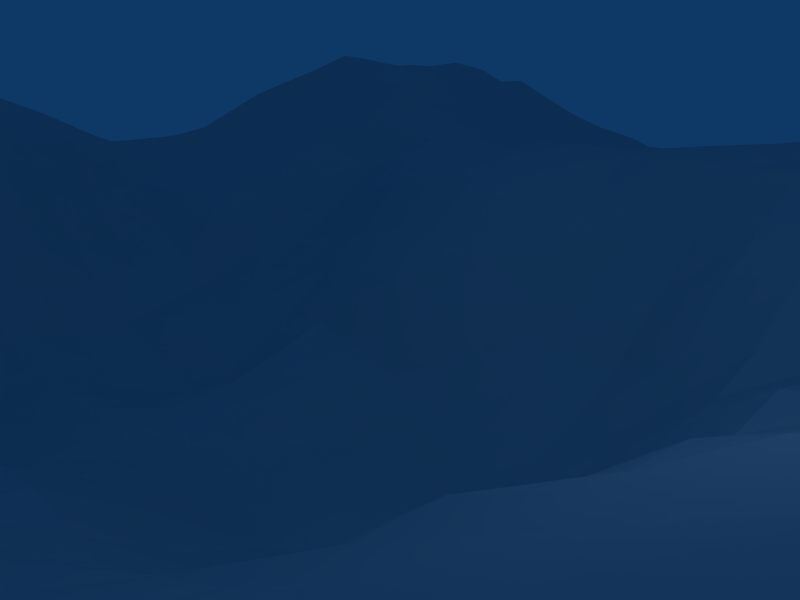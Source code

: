 # Source: terrain.blend  (saved by Blender 2.49.2; exported with 4.5.12 LTS)
import bpy
from mathutils import Matrix  # noqa: F401  (used for matrix-valued properties, if any)

bpy.ops.wm.read_factory_settings(use_empty=True)
scene = bpy.context.scene
scene.name = 'Scene'

# ---- collections
col_collection_1 = bpy.data.collections.new('Collection 1'); scene.collection.children.link(col_collection_1)

# ---- materials (node trees are filled in below, after node groups)
mat_material_001 = bpy.data.materials.new('Material.001')
mat_material_001.alpha_threshold = 0.0
mat_material_001.preview_render_type = 'FLAT'
mat_material_001.roughness = 0.5
mat_material_001.line_color = (0.0, 0.0, 0.0, 1.0)

# ---- material node trees

# ---- world
world_world = bpy.data.worlds.new('World'); scene.world = world_world
world_world.color = (0.05656, 0.2208, 0.4)
world_world.use_sun_shadow = False
world_world.sun_shadow_jitter_overblur = 0.0
world_world.cycles.sampling_method = 'MANUAL'
world_world.cycles.sample_map_resolution = 256

# ---- cameras
cam_camera = bpy.data.cameras.new('Camera')
cam_camera.passepartout_alpha = 0.2
cam_camera.clip_end = 100.0
cam_camera.lens = 35.0
cam_camera.ortho_scale = 7.314
cam_camera.show_passepartout = False
cam_camera.show_safe_areas = True
cam_camera.dof.focus_distance = 0.0
cam_camera.dof.aperture_fstop = 128.0

# ---- lights
light_spot = bpy.data.lights.new('Spot', 'POINT')
light_spot.transmission_factor = 0.0
light_spot.cutoff_distance = 30.0
light_spot.energy = 100.0
light_spot.shadow_buffer_clip_start = 1.001
light_spot.shadow_soft_size = 1.0
light_spot.shadow_maximum_resolution = 0.006
light_spot.use_absolute_resolution = True
light_spot.cycles.use_multiple_importance_sampling = False

# ---- meshes
me_grid = bpy.data.meshes.new('Grid')
me_grid.from_pydata([(-0.9698, 0.4194, -0.09804), (-0.6774, -0.09677, -0.08225), (-0.9698, -0.4194, 0.01912), (-0.5484, -0.3548, -0.1898), (0.4194, -0.7419, -0.02033), (-0.09677, -0.09677, -0.1877), (-0.09677, 0.2258, -0.156), (-0.2258, -0.4839, -0.1484), (0.9698, 0.5484, 0.1103), (-0.09677, 0.7419, -0.04425), (0.03226, 0.3548, -0.09193), (0.2903, 0.1613, -0.0047), (0.7419, -0.5484, -0.03847), (-0.2258, -0.09677, -0.1995), (0.8704, 0.9304, -0.04898), (0.9304, -0.5484, 0.03658), (-0.4194, 0.1613, -0.1818), (-0.03226, 0.2258, -0.1712), (0.6129, 0.6129, -0.05982), (0.6129, -0.09677, 0.28), (-0.8704, -0.5484, 0.04022), (-0.4839, -0.6129, -0.1027), (0.6129, -0.8064, -0.07333), (0.2903, -0.9698, -0.1861), (0.7419, 0.8704, -0.01443), (-0.8064, -0.3548, 0.0009679), (-0.03226, 0.8064, -0.05225), (-0.8704, 0.09677, -0.003554), (-0.1613, -0.2258, -0.09402), (-0.3548, 0.8064, -0.08767), (0.2903, 0.4839, -0.02691), (0.9304, 0.09677, 0.1897), (0.1613, -0.09677, 0.0003484), (-0.6774, 0.1613, -0.148), (0.09677, 0.4839, 0.02746), (0.4194, 0.8064, -0.2656), (-0.6129, -0.6774, -0.06606), (0.9304, -0.3548, 0.09638), (0.2903, 0.7419, -0.1848), (-0.4194, 0.2903, -0.1338), (-0.3548, -0.1613, -0.2103), (-0.4839, -0.8064, -0.08591), (-0.6129, 0.03226, -0.1876), (0.9698, -0.1613, 0.1513), (-0.5484, 0.6129, 0.02966), (0.2903, -0.9304, -0.1612), (-0.6129, 0.5484, 0.02084), (0.9698, 0.6774, 0.1128), (0.5484, -0.3548, 0.154), (-0.1613, 0.9698, -0.1633), (0.6129, 0.2903, 0.06416), (0.03226, -0.1613, -0.1079), (-0.8704, -0.09677, 0.03851), (0.4194, 0.4194, -0.08942), (-0.3548, 0.03226, -0.2389), (-0.9698, -0.5484, 0.04529), (-0.5484, -0.7419, -0.05757), (-0.4839, -0.4839, -0.1022), (0.9299, 0.9299, -0.03267), (0.6774, -0.6129, -0.02275), (-0.4194, 0.09677, -0.2095), (-0.8064, -0.6129, 0.05617), (-0.1613, -0.5484, -0.1104), (-0.9698, 0.03226, 0.02218), (-0.2258, -0.3548, -0.1712), (-0.6774, -0.8704, -0.09458), (-0.9698, -0.4839, 0.03848), (0.4194, -0.8064, -0.05177), (0.3548, 0.5484, -0.1128), (0.9698, -0.7419, -0.01572), (0.2258, -0.9304, -0.1502), (0.9698, -0.2258, 0.121), (0.3548, -0.6129, 0.006934), (0.3548, 0.09677, 0.05177), (-0.8704, 0.3548, -0.1121), (0.968, 0.9275, -0.03091), (0.4839, -0.6129, 0.04776), (-0.9698, 0.1613, -0.06254), (-0.2258, -0.8704, -0.1022), (0.9299, -0.9299, -0.0808), (-0.7419, -0.7419, 0.02922), (-0.03226, -0.8064, -0.1242), (-0.6129, -0.4839, -0.1111), (0.8704, -0.6129, -0.004967), (-0.6774, -0.3548, -0.1082), (-0.5484, 0.2903, -0.1461), (-0.4839, 0.1613, -0.1971), (0.3548, 0.03226, 0.0799), (-0.3548, 0.9698, -0.1244), (-0.2903, 0.7419, -0.1138), (-0.1613, 0.8704, -0.1316), (0.3548, -0.03226, 0.1174), (-0.8704, 0.2258, -0.0826), (0.2903, -0.2903, 0.129), (0.2258, -0.6774, -0.05813), (0.9698, -0.3548, 0.05648), (0.8064, 0.8704, 0.006321), (-0.7419, -0.4839, -0.0373), (0.8064, -0.7419, -0.02904), (-0.9304, -0.1613, 0.02264), (0.9698, -0.2903, 0.08484), (-0.8064, -0.9304, -0.05307), (0.1613, -0.7419, -0.07832), (-0.6129, 0.2903, -0.1164), (0.6774, 0.1613, 0.1587), (0.1613, -0.4194, 0.03949), (-0.6774, 0.2903, -0.1006), (-0.8064, 0.6774, -0.008705), (-0.1613, -0.6774, -0.1222), (-0.03226, 0.03226, -0.1977), (0.8064, -0.3548, 0.1626), (0.03226, 0.9304, -0.1462), (0.6129, -0.6774, 0.01103), (-0.9304, 0.03226, 0.0311), (-0.6129, 0.4194, -0.04851), (0.9619, 0.9619, -0.04965), (-0.09677, -0.6129, -0.08461), (0.6774, 0.2903, 0.09446), (-0.09677, 0.4194, -0.02415), (-0.7419, 0.7419, 0.0007608), (-0.5484, -0.4194, -0.1377), (-0.9304, 0.2258, -0.09134), (-0.9304, -0.03226, 0.04171), (0.4194, -0.5484, 0.06695), (-0.5484, -0.03226, -0.2161), (0.8064, -0.4839, 0.01847), (-0.9698, 0.8064, -0.05747), (0.9304, -0.4839, 0.03265), (-0.7419, -0.3548, -0.04984), (0.2258, -0.8064, -0.0836), (0.09677, -0.4839, -0.02165), (-0.03226, -0.4194, -0.02632), (-0.9304, -0.6129, 0.06221), (-0.2258, -0.1613, -0.1777), (-0.4194, -0.8064, -0.06851), (0.03226, -0.3548, 0.006398), (0.2258, 0.5484, -0.003897), (-0.8704, -0.1613, 0.01145), (0.1613, -0.9698, -0.1617), (0.7419, -0.4839, 0.01465), (-0.3548, -0.03226, -0.2202), (-0.5484, 0.9304, -0.05719), (0.9304, 0.6774, 0.1785), (0.1613, -0.6129, -0.07523), (-0.8064, -0.9698, -0.05786), (-0.3548, 0.1613, -0.1826), (-0.8064, -0.5484, 0.01207), (-0.9304, 0.1613, -0.06185), (0.5484, -0.09677, 0.265), (-0.6129, -0.9304, -0.1199), (-0.6774, 0.4839, -0.02009), (0.6129, -0.2258, 0.3134), (-0.7419, -0.03226, -0.03908), (-0.2903, -0.9698, -0.1481), (0.6774, -0.3548, 0.1881), (-0.03226, -0.8704, -0.1369), (0.7419, -0.2903, 0.2564), (0.9304, -0.6129, 0.001106), (0.6774, -0.9304, -0.1995), (-0.6129, 0.4839, -0.0113), (-0.5484, -0.9698, -0.1613), (-0.2258, 0.2258, -0.1067), (-0.8064, 0.8704, -0.07895), (-0.8064, 0.5484, -0.03406), (0.2903, -0.6774, -0.02081), (0.4839, 0.1613, 0.04562), (-0.09677, 0.4839, 0.008461), (-0.4839, -0.4194, -0.1394), (0.03226, -0.2258, -0.05681), (-0.5484, 0.6774, 0.02646), (-0.1613, -0.4839, -0.1145), (0.09677, -0.8704, -0.08313), (-0.4839, -0.7419, -0.07357), (-0.8704, 0.4839, -0.07665), (-0.2903, 0.1613, -0.1679), (-0.2903, 0.8064, -0.111), (-0.6129, -0.8704, -0.1081), (0.6129, -0.4194, 0.0843), (0.8704, -0.4194, 0.07511), (0.03226, 0.6774, 0.007986), (-0.3548, -0.8704, -0.09148), (0.1613, -0.2258, 0.03086), (0.8064, -0.8064, -0.05565), (-0.4194, -0.4839, -0.1077), (-0.8704, 0.6129, -0.04396), (0.3548, -0.4194, 0.1135), (-0.09677, 0.9698, -0.1472), (-0.4839, 0.6129, -0.01556), (0.7419, 0.2258, 0.1457), (-0.2258, -0.2258, -0.1501), (0.2258, 0.8704, -0.2731), (-0.7419, -0.5484, -0.007786), (0.8704, 0.09677, 0.1885), (-0.5484, -0.09677, -0.1916), (-0.8704, 0.8704, -0.05862), (0.3548, -0.7419, -0.04134), (-0.6774, 0.5484, 0.007451), (0.1613, -0.6774, -0.08225), (-0.5484, -0.6774, -0.07652), (0.2903, 0.2258, -0.03705), (0.4194, 0.1613, 0.02812), (-0.8704, -0.8704, -0.01645), (-0.6774, 0.2258, -0.114), (0.4194, 0.4839, -0.1116), (-0.2903, -0.1613, -0.1942), (0.4194, -0.09677, 0.1841), (-0.1613, -0.7419, -0.1342), (0.6129, 0.4194, 0.00614), (0.2258, -0.1613, 0.05852), (0.1613, 0.2258, -0.08924), (0.7419, 0.9304, -0.08796), (0.7419, 0.09677, 0.1911), (-0.9698, -0.8064, 0.03068), (-0.2903, -0.03226, -0.1982), (0.2258, 0.6129, -0.04277), (-0.2258, -0.6129, -0.07972), (0.7419, -0.8704, -0.108), (0.2903, 0.8704, -0.3064), (0.6774, -0.1613, 0.2921), (0.2258, -0.4194, 0.08949), (-0.3548, 0.2903, -0.1031), (0.3548, 0.1613, 0.009573), (-0.03226, 0.9304, -0.1168), (-0.09677, 0.8064, -0.08024), (0.5484, 0.2258, 0.05638), (0.8704, -0.6774, -0.03047), (0.8064, 0.2258, 0.1558), (0.03226, 0.03226, -0.1897), (-0.6774, -0.7419, -0.0106), (-0.3548, -0.9698, -0.1641), (0.3548, 0.2903, -0.05324), (0.03226, -0.09677, -0.1386), (0.6774, 0.03226, 0.2498), (0.03226, -0.8064, -0.09582), (0.7419, -0.09677, 0.2597), (0.8699, -0.9696, -0.1581), (-0.6129, 0.1613, -0.1752), (0.5484, 0.1613, 0.09294), (0.5484, 0.09677, 0.1599), (0.9304, 0.1613, 0.1709), (0.2903, -0.7419, -0.05384), (-0.4194, -0.2258, -0.2275), (-0.7419, 0.8704, -0.08486), (0.5484, -0.03226, 0.2459), (-0.6774, -0.9698, -0.09785), (-0.6129, 0.3548, -0.08413), (-0.3548, 0.9304, -0.1013), (-0.8704, -0.4839, 0.02202), (-0.9304, 0.4194, -0.1087), (-0.3548, -0.4194, -0.1511), (-0.9304, -0.2903, 0.002692), (0.6774, -0.2258, 0.3101), (0.09677, -0.09677, -0.07035), (-0.7419, -0.4194, -0.04006), (-0.03226, -0.3548, -0.02312), (-0.7419, 0.1613, -0.09913), (0.8704, -0.09677, 0.2755), (-0.9619, 0.9619, -0.05418), (-0.7419, -0.2903, -0.04788), (-0.2903, -0.2258, -0.1883), (0.5484, 0.6129, -0.1279), (-0.4839, -0.9304, -0.1785), (0.4839, 0.8064, -0.2566), (0.1613, 0.8064, -0.1501), (-0.5484, 0.09677, -0.2105), (-0.6129, -0.03226, -0.1746), (0.3548, 0.9304, -0.3092), (0.2258, 0.2258, -0.04581), (0.09677, 0.4194, -0.007576), (0.03226, 0.09677, -0.1999), (-0.2258, -0.2903, -0.159), (0.9304, -0.4194, 0.05535), (-0.3548, 0.8704, -0.08053), (-0.09677, -0.4839, -0.06574), (-0.9698, -0.6129, 0.04257), (0.5484, 0.8704, -0.2511), (0.8704, 0.5484, 0.1734), (-0.1613, 0.2903, -0.07641), (-0.03226, -0.4839, -0.02859), (-0.7419, 0.8064, -0.0329), (-0.1613, -0.9698, -0.1453), (-0.6774, 0.4194, -0.05047), (0.9304, 0.03226, 0.2374), (-0.2258, -0.03226, -0.1948), (0.8704, -0.1613, 0.2673), (-0.3548, 0.4839, -0.03338), (-0.6129, -0.2903, -0.1981), (0.4839, 0.03226, 0.2025), (-0.4194, 0.6774, -0.05256), (-0.3548, -0.2258, -0.2126), (0.5484, 0.9304, -0.282), (0.8064, -0.4194, 0.08913), (-0.6774, 0.09677, -0.1603), (-0.6774, 0.8704, -0.05502), (-0.6129, -0.9698, -0.1188), (0.8064, 0.8064, 0.06231), (0.6774, 0.5484, 0.02583), (0.9619, -0.9619, -0.06528), (-0.2258, 0.6129, -0.05274), (0.4839, -0.7419, 0.01779), (-0.5484, 0.3548, -0.1037), (0.09677, -0.2903, 0.02524), (0.1613, -0.03226, -0.04164), (-0.4194, -0.1613, -0.2211), (-0.4839, -0.1613, -0.2285), (0.8704, -0.8704, -0.09179), (0.6774, -0.2903, 0.2732), (-0.4839, -0.2258, -0.2448), (0.1613, 0.09677, -0.09924), (-0.1613, -0.3548, -0.1196), (0.3548, -0.3548, 0.1378), (-0.7419, -0.9304, -0.0959), (-0.9698, -0.2903, -0.004011), (0.6129, 0.3548, 0.04444), (0.7419, 0.3548, 0.1209), (0.6129, 0.2258, 0.09822), (0.9304, 0.4194, 0.1791), (-0.03226, -0.2903, -0.02935), (-0.1613, -0.4194, -0.1232), (-0.4839, -0.8704, -0.1321), (-0.8064, -0.1613, -0.007163), (0.8064, -0.6774, -0.01678), (0.8064, 0.6774, 0.1628), (-0.6129, 0.2258, -0.1347), (0.2903, 0.6774, -0.1517), (-0.1613, 0.2258, -0.1279), (-0.2258, -0.8064, -0.0808), (-0.5484, 0.7419, 0.01811), (0.6774, 0.9698, -0.2122), (0.3548, -0.8704, -0.1205), (0.8064, -0.9698, -0.2185), (0.6774, 0.2258, 0.1273), (-0.6129, 0.8064, 0.00432), (-0.09677, -0.7419, -0.1321), (0.4839, -0.3548, 0.1308), (0.1613, 0.4194, 0.0075), (-0.8704, -0.03226, 0.03993), (-0.09677, 0.6774, -0.02687), (-0.3548, 0.7419, -0.1027), (-0.2903, 0.3548, -0.03055), (-0.8704, 0.03226, 0.02), (0.8064, -0.1613, 0.2761), (-0.09677, 0.09677, -0.2177), (0.2903, -0.03226, 0.0736), (-0.9698, 0.2903, -0.09651), (0.7419, 0.5484, 0.1082), (0.03226, 0.5484, 0.03314), (0.8704, 0.2258, 0.1659), (-0.6129, -0.09677, -0.1403), (0.6129, -0.1613, 0.3005), (0.2258, 0.6774, -0.0813), (-0.8064, -0.8064, 0.007143), (0.09677, 0.8064, -0.1105), (0.2258, 0.1613, -0.02158), (0.7419, -0.6774, 0.001904), (0.6774, -0.6774, 0.0003072), (-0.7419, 0.5484, -0.005408), (0.9698, 0.1613, 0.1054), (-0.4839, 0.9304, -0.07964), (0.7419, 0.1613, 0.1604), (0.4194, -0.9698, -0.1614), (0.6129, 0.6774, -0.06926), (-0.7419, 0.4839, -0.03838), (-0.8064, 0.9304, -0.0906), (-0.09677, 0.1613, -0.196), (0.4194, -0.2903, 0.167), (0.09677, -0.7419, -0.08049), (0.9698, 0.8064, 0.05054), (0.9698, 0.2903, 0.09425), (-0.1613, 0.7419, -0.06513), (-0.4839, -0.6774, -0.08882), (0.6129, -0.9698, -0.2367), (-0.09677, -0.3548, -0.07748), (-0.1613, 0.5484, -0.006596), (0.5484, 0.03226, 0.2272), (-0.6774, 0.3548, -0.07709), (-0.6774, -0.2903, -0.1133), (-0.2258, 0.3548, -0.02322), (-0.2258, 0.9698, -0.1489), (-0.6129, -0.6129, -0.08936), (-0.9698, -0.7419, 0.05613), (0.9304, -0.2258, 0.1877), (-0.03226, 0.2903, -0.136), (0.2258, -0.8704, -0.1041), (-0.03226, 0.7419, -0.01555), (-0.6129, -0.1613, -0.1586), (-0.8704, 0.8064, -0.02173), (-0.03226, 0.1613, -0.1972), (-0.9698, -0.1613, 0.03399), (-0.9299, -0.9299, 0.01329), (-0.6774, -0.4194, -0.08804), (0.1613, -0.1613, 0.01026), (0.8704, 0.1613, 0.1687), (0.9698, -0.4839, 0.03466), (0.4194, 0.7419, -0.2334), (-0.4194, -0.4194, -0.1352), (0.3548, 0.2258, -0.02722), (0.09677, 0.3548, -0.04652), (0.1613, 0.9304, -0.2458), (0.9698, 0.4839, 0.11), (-0.7419, -0.09677, -0.01937), (0.03226, 0.8704, -0.1338), (0.4839, 0.5484, -0.1108), (0.2903, 0.2903, -0.04738), (-0.7419, 0.2258, -0.09219), (0.8704, -0.9304, -0.1211), (0.4194, -0.4194, 0.1084), (-0.4839, 0.03226, -0.2287), (0.2258, 0.7419, -0.1199), (0.09677, -0.9698, -0.1484), (0.9304, -0.8704, -0.06667), (0.4839, 0.09677, 0.1273), (0.8064, 0.4839, 0.166), (-0.2258, 0.1613, -0.1714), (0.6129, -0.03226, 0.2544), (-0.6774, 0.9304, -0.05427), (0.8704, -0.2903, 0.1996), (0.03226, 0.4839, 0.02041), (0.8064, 0.1613, 0.1496), (0.8704, 0.4194, 0.1714), (-0.03226, -0.6774, -0.06923), (-0.8699, 0.9696, -0.06302), (0.1613, -0.3548, 0.06589), (0.03226, -0.6129, -0.06219), (0.1613, -0.4839, 0.009893), (-0.3548, -0.09677, -0.2002), (-0.09677, 0.5484, 0.003184), (-0.8064, -0.4839, -0.0142), (-0.2903, -0.6774, -0.06789), (-0.2258, 0.03226, -0.1883), (-0.9698, 0.5484, -0.05343), (0.9304, -0.09677, 0.2412), (-0.6774, 0.7419, 0.005652), (0.09677, 0.7419, -0.01808), (-0.2903, -0.9304, -0.1292), (0.2258, 0.8064, -0.2041), (0.1613, 0.8704, -0.2221), (0.2903, -0.09677, 0.09036), (0.4839, 0.4194, -0.06954), (0.5484, 0.2903, 0.02958), (0.03226, -0.2903, -0.0009989), (0.03226, -0.8704, -0.1021), (0.7419, 0.2903, 0.131), (0.03226, 0.8064, -0.07439), (0.5484, -0.4839, 0.1001), (0.4839, 0.9698, -0.2759), (-0.03226, -0.5484, -0.03466), (-0.7419, -0.2258, -0.04879), (-0.6129, -0.3548, -0.1663), (0.8064, -0.5484, -0.01488), (0.7419, -0.7419, -0.009059), (0.3548, -0.8064, -0.08177), (0.7419, 0.4839, 0.1098), (0.5484, -0.9304, -0.1557), (-0.8064, -0.8704, -0.03282), (-0.9304, -0.6774, 0.05955), (-0.4194, 0.4839, -0.0305), (-0.03226, -0.09677, -0.1705), (0.8704, 0.03226, 0.2412), (0.2258, -0.7419, -0.06033), (-0.8704, 0.5484, -0.05402), (0.968, -0.9275, -0.04159), (-0.8064, 0.3548, -0.1001), (0.4839, -0.1613, 0.2302), (0.2903, -0.6129, -0.0004369), (-0.03226, 0.9698, -0.1232), (0.09677, 0.03226, -0.1522), (-0.6774, -0.2258, -0.1164), (0.9304, -0.2903, 0.1454), (-0.8704, -0.2903, 0.001561), (0.4839, -0.8704, -0.07014), (0.9304, -0.6774, -0.02133), (-0.4839, -0.2903, -0.2363), (0.2258, -0.03226, 0.01733), (0.9698, 0.2258, 0.09205), (-0.8064, 0.09677, -0.03039), (-0.8064, -0.7419, 0.04884), (0.9304, 0.8064, 0.1224), (0.6129, 0.9304, -0.2156), (-0.1613, -0.8704, -0.1361), (0.09677, 0.8704, -0.183), (-0.4839, 0.2258, -0.1775), (-0.09677, -0.9304, -0.141), (0.5484, -0.2903, 0.2425), (0.8704, -0.03226, 0.2666), (-0.9275, 0.968, -0.05842), (-0.3548, 0.09677, -0.2186), (-0.1613, -0.2903, -0.08888), (-0.09677, 0.03226, -0.2066), (-0.1613, 0.1613, -0.1856), (0.6129, -0.5484, -0.02187), (-0.2258, -0.6774, -0.07495), (-0.9698, 0.09677, -0.01339), (-0.6774, -0.6774, -0.01556), (0.8704, -0.8064, -0.07538), (-0.5484, 0.2258, -0.1751), (0.03226, 0.7419, -0.01551), (-0.3548, 0.2258, -0.1416), (-0.9698, 0.4839, -0.07563), (0.8704, 0.7419, 0.1702), (-0.9304, 0.8704, -0.06602), (-0.6129, -0.2258, -0.2051), (0.09677, -0.1613, -0.05344), (0.09677, 0.2258, -0.1482), (-0.3548, -0.4839, -0.1419), (0.4194, -0.6774, 0.005489), (0.5484, -0.7419, 0.02367), (0.5484, -0.2258, 0.2936), (0.8704, -0.5484, 0.02216), (0.6774, 0.4194, 0.05609), (0.7419, -0.9698, -0.2412), (-0.7419, 0.03226, -0.07907), (-0.7419, 0.09677, -0.09932), (0.4194, -0.03226, 0.1712), (0.09677, 0.1613, -0.152), (0.4194, 0.5484, -0.132), (0.5484, -0.5484, 0.05694), (0.1613, -0.8704, -0.08607), (0.09677, -0.5484, -0.0474), (0.8064, 0.5484, 0.1513), (0.1613, -0.5484, -0.03228), (-0.6774, 0.03226, -0.1431), (-0.2903, 0.9304, -0.1186), (-0.4839, 0.4839, -0.02771), (0.9304, 0.2903, 0.1579), (0.9698, 0.4194, 0.1069), (0.3548, 0.6129, -0.1524), (0.09677, -0.8064, -0.07496), (-0.5484, 0.4194, -0.06665), (0.4839, -0.2258, 0.2466), (-0.9275, -0.968, 0.01699), (-0.7419, -0.1613, -0.01678), (0.8704, -0.3548, 0.1355), (0.8704, -0.2258, 0.247), (-0.09677, -0.9698, -0.1285), (0.2903, 0.8064, -0.2495), (0.09677, -0.4194, 7.018e-05), (-0.4194, 0.3548, -0.07857), (-0.4194, -0.8704, -0.1061), (0.2903, -0.3548, 0.1504), (0.2903, -0.4194, 0.1246), (-0.8064, 0.7419, 0.0004089), (-0.6774, -0.4839, -0.07843), (0.6129, -0.6129, -0.01718), (-0.4839, -0.5484, -0.09867), (0.2903, -0.8064, -0.0931), (0.4839, 0.4839, -0.08105), (0.8064, 0.2903, 0.1544), (-0.8064, -0.09677, 0.01376), (-0.4194, 0.5484, -0.02095), (-0.4194, 0.7419, -0.07103), (-0.8704, -0.8064, 0.006487), (0.9698, -0.6774, -0.004716), (-0.968, 0.9275, -0.0785), (0.03226, -0.5484, -0.03168), (0.7419, 0.4194, 0.1196), (-0.5484, -0.2258, -0.244), (-0.5484, 0.4839, -0.01435), (0.8064, -0.03226, 0.2569), (-0.8064, -0.2258, -0.03486), (0.03226, 0.2903, -0.1469), (0.9698, -0.5484, 0.0349), (0.2258, -0.9698, -0.1783), (-0.4194, 0.8704, -0.0902), (-0.4194, -0.7419, -0.07208), (0.6774, -0.9698, -0.2447), (0.2258, 0.09677, -0.02766), (-0.3548, -0.6774, -0.06817), (0.2258, -0.2258, 0.08164), (0.1613, 0.03226, -0.06774), (0.09677, -0.6774, -0.07777), (-0.5484, 0.9698, -0.0934), (0.8704, 0.8064, 0.1029), (0.8064, 0.3548, 0.1453), (0.7419, -0.4194, 0.1048), (0.2258, 0.9304, -0.2911), (0.03226, 0.2258, -0.1772), (0.1613, -0.9304, -0.1312), (-0.8704, 0.9304, -0.07846), (-0.2903, -0.8064, -0.05452), (0.8064, -0.8704, -0.1086), (0.9698, 0.03226, 0.1613), (0.7419, 0.6129, 0.1319), (0.7419, 0.9698, -0.1717), (-0.4839, -0.9698, -0.1944), (-0.9304, 0.5484, -0.06129), (-0.8064, 0.6129, -0.02664), (-0.8064, 0.03226, -0.02152), (-0.09677, -0.5484, -0.0629), (0.6129, 0.4839, -0.01403), (0.4839, 0.6129, -0.169), (0.4839, -0.9304, -0.1069), (-0.9304, -0.3548, 0.01891), (-0.8704, -0.9304, -0.02116), (-0.2903, -0.2903, -0.1806), (-0.1613, 0.6129, -0.01745), (0.8064, -0.6129, -0.01703), (-0.9696, -0.8699, 0.0242), (0.4194, 0.2258, -0.0178), (-0.2258, -0.9698, -0.1449), (0.2258, 0.3548, -0.02841), (0.9304, -0.1613, 0.2175), (-0.9698, -0.2258, 0.00649), (-0.9304, 0.6129, -0.0534), (-0.2258, 0.09677, -0.1835), (-0.1613, 0.4839, 0.009339), (0.2258, -0.6129, -0.03629), (0.9698, 0.3548, 0.1077), (-0.4194, -0.09677, -0.2096), (-0.1613, 0.4194, -0.007752), (-0.5484, 0.8704, -0.04863), (-0.7419, -0.9698, -0.08771), (-0.4194, 0.03226, -0.243), (0.4839, 0.2258, 0.01419), (-0.9304, 0.3548, -0.1168), (-0.968, -0.9275, 0.03504), (-0.2258, 0.7419, -0.09197), (-0.6129, -0.7419, -0.04267), (0.8704, 0.6774, 0.1894), (-0.1613, 0.9304, -0.1611), (0.2258, 0.4839, 0.01537), (0.4839, -0.8064, -0.02228), (0.4839, -0.4194, 0.105), (0.3548, -0.5484, 0.02297), (-0.03226, 0.5484, 0.01897), (0.8064, 0.09677, 0.1831), (-0.2258, 0.4194, -0.0055), (0.3548, -0.9304, -0.1579), (-0.2903, -0.3548, -0.1659), (0.3548, 0.4194, -0.07279), (0.1613, -0.2903, 0.05828), (-0.2903, 0.5484, -0.04619), (-0.9698, -0.6774, 0.04482), (0.3548, 0.8064, -0.2655), (-0.2258, -0.4194, -0.1601), (0.3548, 0.8704, -0.3044), (-0.2903, -0.7419, -0.06072), (-0.03226, 0.6774, -0.004389), (-0.8704, -0.6129, 0.06757), (0.03226, -0.9304, -0.1298), (-0.1613, 0.3548, -0.03352), (-0.4194, -0.5484, -0.09815), (0.5484, 0.5484, -0.07919), (-0.09677, 0.2903, -0.1037), (-0.2903, 0.4194, -0.02128), (0.8064, 0.9304, -0.07641), (0.7419, -0.6129, -0.01235), (0.3548, -0.6774, -0.003593), (-0.8704, -0.4194, 0.02167), (0.8704, -0.4839, 0.03374), (-0.4194, -0.6129, -0.09508), (-0.4839, 0.7419, -0.0323), (-0.4194, 0.6129, -0.0451), (-0.03226, 0.4194, -0.04097), (-0.4839, 0.4194, -0.07848), (-0.8704, -0.3548, 0.01743), (-0.8064, 0.2903, -0.09304), (0.5484, -0.9698, -0.1876), (0.4839, -0.2903, 0.2006), (-0.9698, 0.3548, -0.1021), (-0.8704, -0.7419, 0.0481), (-0.8064, -0.6774, 0.07632), (0.4839, 0.7419, -0.2316), (0.1613, 0.3548, -0.02303), (-0.03226, -0.9698, -0.1211), (-0.9304, 0.2903, -0.1043), (0.3548, -0.9698, -0.177), (0.3548, -0.2903, 0.1492), (0.2258, 0.9698, -0.2539), (-0.6129, 0.09677, -0.1879), (-0.09677, -0.2258, -0.07598), (0.4194, -0.3548, 0.1237), (0.1613, 0.6129, 0.02144), (0.09677, -0.2258, -0.01075), (0.6129, 0.8064, -0.1086), (0.03226, -0.9698, -0.1333), (-0.4839, 0.6774, -0.01899), (-0.6774, 0.9698, -0.05871), (0.9304, 0.2258, 0.1625), (0.9698, 0.6129, 0.1119), (0.4839, 0.3548, -0.03828), (-0.2903, 0.03226, -0.1979), (0.03226, -0.03226, -0.1733), (-0.9304, -0.2258, -0.0031), (0.8064, -0.9304, -0.1736), (0.2258, 0.4194, -0.001678), (0.9304, 0.4839, 0.1831), (-0.9698, 0.6129, -0.04117), (-0.7419, 0.4194, -0.06121), (-0.8064, 0.4194, -0.09626), (0.7419, -0.8064, -0.04085), (0.9304, -0.7419, -0.05114), (0.9304, -0.8064, -0.05546), (0.7419, -0.9304, -0.1923), (-0.2258, 0.9304, -0.1403), (0.6129, -0.7419, 0.004588), (0.2903, 0.09677, 0.01344), (-0.3548, 0.4194, -0.03688), (-0.8064, -0.03226, 0.008148), (0.2903, 0.9304, -0.3105), (0.4194, -0.2258, 0.2142), (0.1613, 0.2903, -0.07097), (0.2903, -0.8704, -0.1195), (0.2258, 0.2903, -0.05729), (0.09677, 0.2903, -0.1064), (-0.2903, 0.09677, -0.1863), (-0.5484, 0.1613, -0.2041), (-0.7419, -0.6129, 0.0305), (-0.03226, 0.3548, -0.09268), (0.6774, 0.09677, 0.2066), (-0.8064, 0.1613, -0.05196), (-0.9696, 0.8699, -0.08052), (0.9698, -0.6129, 0.008219), (-0.1613, -0.6129, -0.1057), (-0.09677, -0.4194, -0.07783), (0.8064, 0.9698, -0.1505), (-0.3548, -0.2903, -0.2), (0.8064, 0.7419, 0.1256), (0.9698, 0.09677, 0.1242), (-0.9304, -0.4839, 0.03869), (-0.5484, -0.8704, -0.1301), (0.3548, 0.6774, -0.185), (-0.9304, 0.6774, -0.01431), (0.6774, 0.4839, 0.03029), (0.09677, 0.09677, -0.1651), (0.4839, 0.6774, -0.1982), (0.9698, -0.03226, 0.1866), (-0.2903, 0.2903, -0.08358), (0.09677, -0.03226, -0.1202), (0.1613, -0.8064, -0.07976), (-0.2258, 0.4839, 0.000638), (0.09677, 0.6129, 0.03997), (-0.4194, 0.2258, -0.1681), (-0.9304, 0.09677, -0.005004), (-0.4839, 0.9698, -0.1111), (-0.3548, -0.9304, -0.1483), (0.7419, -0.1613, 0.2656), (-0.9698, 0.6774, -0.02957), (0.6774, 0.3548, 0.07453), (-0.09677, -0.8064, -0.1356), (-0.8704, 0.2903, -0.102), (-0.6774, -0.9304, -0.1116), (-0.6774, 0.8064, -0.01329), (0.3548, 0.4839, -0.0924), (-0.3548, 0.5484, -0.04493), (-0.1613, -0.8064, -0.1314), (0.6129, -0.3548, 0.1716), (0.9304, 0.6129, 0.1731), (-0.2903, 0.6129, -0.08118), (-0.09677, 0.8704, -0.1163), (0.6129, -0.8704, -0.1438), (0.03226, -0.4194, -0.01475), (0.5484, 0.3548, 0.005884), (-0.6129, 0.6129, 0.03601), (-0.4194, -0.3548, -0.1843), (-0.5484, -0.9304, -0.1499), (0.5484, 0.4194, -0.03503), (0.9304, 0.8704, 0.04677), (0.5484, 0.7419, -0.171), (-0.9698, 0.2258, -0.08967), (-0.1613, -0.03226, -0.204), (0.5484, 0.8064, -0.1998), (-0.4839, 0.8704, -0.07498), (-0.2903, 0.6774, -0.09758), (0.3548, 0.3548, -0.06263), (0.9696, -0.8699, -0.02467), (-0.6129, 0.8704, -0.02753), (-0.1613, 0.8064, -0.1021), (-0.8064, 0.4839, -0.07065), (-0.7419, -0.6774, 0.04758), (-0.7419, 0.6774, -0.002467), (-0.6774, -0.8064, -0.04203), (-0.8704, 0.7419, 0.002737), (-0.2903, 0.2258, -0.1163), (-0.9304, 0.4839, -0.08567), (0.6129, 0.9698, -0.2428), (-0.8704, -0.2258, -0.01995), (-0.5484, -0.1613, -0.2128), (0.4194, 0.09677, 0.09554), (0.5484, 0.9698, -0.2629), (0.6774, 0.6774, 0.02729), (-0.1613, 0.03226, -0.2102), (0.6129, 0.8704, -0.1589), (0.8064, -0.2903, 0.2327), (-0.5484, -0.8064, -0.086), (-0.3548, 0.6774, -0.08338), (0.5484, 0.4839, -0.05081), (-0.6129, 0.9698, -0.06262), (0.2258, 0.03226, 0.003556), (0.9698, -0.8064, -0.01729), (-0.7419, 0.6129, 0.000573), (0.6129, 0.1613, 0.143), (-0.03226, -0.9304, -0.1364), (0.6129, 0.09677, 0.205), (-0.2903, 0.8704, -0.1007), (-0.03226, 0.4839, 0.01551), (-0.09677, -0.6774, -0.1202), (-0.8064, -0.4194, 0.002661), (0.2903, 0.3548, -0.03876), (-0.3548, -0.6129, -0.09256), (0.3548, 0.7419, -0.219), (-0.9698, -0.03226, 0.03794), (0.4839, -0.4839, 0.1248), (0.2903, -0.2258, 0.1262), (0.7419, 0.8064, 0.02495), (0.9698, 0.7419, 0.101), (-0.3548, 0.6129, -0.08038), (-0.9304, 0.8064, -0.02511), (-0.03226, -0.03226, -0.1793), (-0.2258, 0.8064, -0.1123), (0.4194, -0.9304, -0.1307), (-0.09677, 0.9304, -0.1455), (0.9304, 0.7419, 0.1796), (-0.9304, -0.7419, 0.0549), (0.4839, -0.09677, 0.2236), (-0.6129, 0.7419, 0.02367), (-0.9698, 0.7419, -0.02952), (0.6774, -0.5484, -0.04217), (-0.6774, 0.6774, 0.009149), (-0.2903, 0.9698, -0.1355), (0.9275, 0.968, -0.07827), (-0.4839, 0.09677, -0.2039), (0.6774, -0.4194, 0.09221), (-0.1613, -0.1613, -0.1483), (0.2903, -0.5484, 0.02037), (-0.7419, 0.3548, -0.07793), (0.09677, 0.9698, -0.1795), (0.2258, -0.3548, 0.1203), (0.7419, -0.03226, 0.2421), (0.8064, 0.03226, 0.2378), (0.3548, -0.4839, 0.08328), (-0.9299, 0.9299, -0.08237), (0.4839, 0.2903, -0.007437), (-0.4194, -0.9304, -0.1701), (0.1613, 0.7419, -0.05171), (-0.09677, -0.2903, -0.05471), (-0.2258, -0.7419, -0.08426), (0.4839, 0.8704, -0.2969), (0.2903, -0.1613, 0.1069), (-0.03226, 0.09677, -0.2171), (0.7419, 0.03226, 0.2356), (0.8064, 0.4194, 0.1572), (-0.7419, 0.9304, -0.09231), (-0.4839, 0.8064, -0.06468), (0.5484, -0.4194, 0.114), (-0.8064, -0.2903, -0.01618), (0.4194, -0.6129, 0.02155), (0.6774, 0.8064, -0.0305), (0.8704, 0.8704, 0.02922), (0.8704, 0.3548, 0.1547), (0.8064, -0.2258, 0.2771), (-0.3548, -0.3548, -0.1674), (-0.2903, -0.8704, -0.08651), (0.5484, -0.6129, 0.02424), (0.8064, -0.09677, 0.2676), (-0.03226, 0.8704, -0.09792), (0.03226, 0.6129, 0.02205), (0.8699, 0.9696, -0.1108), (0.6129, -0.4839, 0.02471), (0.4194, -0.1613, 0.2066), (0.2903, 0.6129, -0.1075), (0.09677, -0.6129, -0.08075), (-0.9304, -0.4194, 0.03087), (0.4194, 0.3548, -0.07949), (0.6774, 0.6129, 0.03426), (-0.4839, 0.2903, -0.1493), (-0.4194, -0.03226, -0.2344), (-0.4194, -0.2903, -0.2173), (-0.4194, -0.9698, -0.1856), (0.6774, -0.7419, -0.008533), (0.09677, 0.5484, 0.0335), (-0.6129, -0.8064, -0.06916), (0.2903, 0.03226, 0.04024), (-0.4194, 0.4194, -0.04656), (-0.3548, -0.5484, -0.1273), (0.6129, -0.2903, 0.2681), (-0.8704, -0.6774, 0.07052), (0.8704, -0.7419, -0.0577), (0.2258, -0.5484, 0.01473), (0.6129, 0.7419, -0.08536), (-0.3548, 0.3548, -0.0512), (-0.09677, -0.1613, -0.1326), (-0.03226, 0.6129, 0.004099), (-0.9304, -0.8064, 0.006954), (-0.2903, -0.5484, -0.1321), (0.3548, -0.09677, 0.1301), (-0.5484, 0.5484, 0.01645), (0.3548, 0.9698, -0.2713), (-0.2258, 0.5484, -0.02528), (0.09677, 0.6774, 0.02899), (-0.4839, -0.09677, -0.2113), (-0.9304, -0.09677, 0.04586), (0.5484, -0.8704, -0.1098), (0.7419, -0.3548, 0.1941), (-0.03226, -0.2258, -0.07279), (0.09677, 0.9304, -0.1888), (0.4194, -0.4839, 0.1109), (0.03226, 0.4194, -0.03832), (-0.4194, 0.9304, -0.09407), (-0.4839, -0.03226, -0.2312), (0.4194, 0.9304, -0.3034), (0.3548, -0.2258, 0.1668), (0.5484, -0.6774, 0.02175), (0.4839, -0.5484, 0.1014), (0.9304, 0.5484, 0.1767), (-0.1613, 0.09677, -0.2038), (-0.8064, 0.2258, -0.08454), (-0.4194, -0.6774, -0.08475), (-0.09677, 0.3548, -0.05699), (0.03226, -0.7419, -0.08322), (-0.5484, 0.03226, -0.2221), (0.6129, 0.5484, -0.03539), (-0.6129, 0.6774, 0.02542), (-0.3548, -0.8064, -0.05073), (-0.5484, -0.2903, -0.2291), (0.6774, 0.8704, -0.07703), (-0.9698, -0.09677, 0.05027), (0.09677, -0.9304, -0.1268), (-0.9304, 0.7419, 0.001576), (-0.4839, 0.3548, -0.116), (0.6129, -0.9304, -0.2121), (-0.2258, 0.8704, -0.1203), (0.6774, -0.09677, 0.2616), (-0.4839, -0.3548, -0.202), (-0.4194, 0.8064, -0.08402), (-0.8704, 0.6774, -0.00856), (-0.6774, -0.03226, -0.1077), (0.8704, 0.2903, 0.1549), (-0.5484, -0.5484, -0.1038), (0.8704, 0.4839, 0.1878), (0.03226, -0.4839, -0.01974), (-0.1613, -0.9304, -0.1455), (-0.1613, 0.6774, -0.04389), (-0.1613, -0.09677, -0.2041), (0.4194, 0.03226, 0.1428), (-0.7419, -0.8704, -0.07121), (-0.5484, -0.4839, -0.1064), (0.6774, -0.4839, 0.0145), (-0.3548, -0.7419, -0.05794), (-0.6129, -0.4194, -0.1269), (-0.8704, 0.4194, -0.09796), (0.9696, 0.8699, 0.00378), (-0.6774, 0.6129, 0.01869), (-0.9304, -0.5484, 0.05341), (0.6774, 0.9304, -0.1537), (0.1613, 0.5484, 0.03296), (0.9275, -0.968, -0.1071), (-0.6774, -0.6129, -0.03617), (-0.6774, -0.5484, -0.0662), (0.1613, 0.6774, -0.001851), (-0.8704, 0.1613, -0.04682), (-0.2903, 0.4839, -0.02057), (0.4194, 0.9698, -0.2694), (-0.2903, -0.6129, -0.08639), (-0.09677, -0.03226, -0.1939), (0.5484, -0.8064, -0.04581), (0.4194, 0.6774, -0.1966), (-0.4194, 0.9698, -0.1202), (0.7419, -0.2258, 0.2817), (0.1613, 0.1613, -0.0857), (-0.4839, 0.5484, -0.008174), (0.2903, 0.9698, -0.2714), (-0.9698, -0.3548, 0.01015), (0.4194, 0.2903, -0.05607), (0.4194, -0.8704, -0.09664), (-0.7419, 0.2903, -0.09051), (-0.03226, -0.6129, -0.04795), (-0.6129, 0.9304, -0.03429), (0.4839, -0.03226, 0.2207), (0.2903, -0.4839, 0.07484), (-0.5484, -0.6129, -0.09704), (0.8704, 0.6129, 0.1778), (0.03226, -0.6774, -0.07085), (-0.2258, 0.6774, -0.07965), (-0.2903, -0.09677, -0.1909), (0.9304, 0.3548, 0.1722), (-0.7419, 0.9698, -0.08119), (-0.9619, -0.9619, 0.03538), (-0.2258, -0.5484, -0.1231), (0.6129, 0.03226, 0.249), (-0.2258, 0.2903, -0.06848), (0.03226, 0.9698, -0.1443), (0.2903, 0.4194, -0.02937), (0.6774, -0.8704, -0.1199), (-0.6774, -0.1613, -0.08369), (0.7419, 0.6774, 0.1268), (0.6774, -0.03226, 0.2408), (0.4194, 0.6129, -0.1711), (-0.9304, -0.8704, -0.00621), (-0.6129, -0.5484, -0.1082), (0.6774, 0.7419, 0.0006404), (0.09677, -0.3548, 0.02438), (0.4839, -0.6774, 0.02845), (-0.03226, -0.1613, -0.1324), (0.2903, 0.5484, -0.05286), (0.9304, -0.03226, 0.2581), (0.03226, 0.1613, -0.1934), (0.4839, 0.9304, -0.3134), (0.9698, -0.09677, 0.1784), (0.2258, -0.4839, 0.05515), (0.5484, 0.6774, -0.1446), (-0.8699, -0.9696, -0.02301), (0.3548, -0.1613, 0.1552), (-0.8064, 0.8064, -0.04211), (-0.2903, -0.4194, -0.1594), (-0.5484, 0.8064, -0.01754), (-0.03226, -0.7419, -0.1011), (0.6774, -0.8064, -0.0567), (-0.8064, 0.9698, -0.07986), (0.9698, -0.4194, 0.03303), (0.2258, -0.09677, 0.04283), (-0.2258, -0.9304, -0.1328), (0.4839, -0.9698, -0.1518), (0.7419, 0.7419, 0.08001), (0.2258, -0.2903, 0.09639), (0.1613, 0.9698, -0.2228), (0.1613, 0.4839, 0.04041), (-0.09677, -0.8704, -0.1555), (0.4194, 0.8704, -0.2973), (-0.7419, -0.8064, -0.01627), (-0.09677, 0.6129, -0.01269), (0.8064, 0.6129, 0.1614), (-0.2903, -0.4839, -0.1577), (0.5484, -0.1613, 0.2774)], [], [(977, 530, 389, 615), (530, 1001, 593, 389), (1001, 144, 101, 593), (144, 611, 311, 101), (611, 244, 741, 311), (244, 294, 149, 741), (294, 160, 755, 149), (160, 584, 261, 755), (584, 868, 833, 261), (868, 229, 735, 833), (229, 153, 434, 735), (153, 599, 1011, 434), (599, 280, 931, 1011), (280, 534, 482, 931), (534, 664, 792, 482), (664, 675, 639, 792), (675, 409, 917, 639), (409, 138, 577, 917), (138, 562, 70, 577), (562, 23, 45, 70), (23, 666, 627, 45), (666, 360, 810, 627), (360, 1012, 591, 810), (1012, 657, 453, 591), (657, 371, 920, 453), (371, 565, 158, 920), (565, 510, 693, 158), (510, 330, 684, 693), (330, 235, 405, 684), (235, 946, 79, 405), (946, 297, 461, 79), (79, 461, 765, 410), (405, 79, 410, 305), (684, 405, 305, 580), (693, 684, 580, 216), (158, 693, 216, 983), (920, 158, 983, 750), (453, 920, 750, 892), (591, 453, 892, 470), (810, 591, 470, 964), (627, 810, 964, 329), (45, 627, 329, 702), (70, 45, 702, 383), (577, 70, 383, 517), (917, 577, 517, 171), (639, 917, 171, 441), (792, 639, 441, 155), (482, 792, 155, 1017), (931, 482, 1017, 479), (1011, 931, 479, 78), (434, 1011, 78, 852), (735, 434, 852, 180), (833, 735, 180, 538), (261, 833, 538, 319), (755, 261, 319, 720), (149, 755, 720, 176), (741, 149, 176, 65), (311, 741, 65, 935), (101, 311, 935, 454), (593, 101, 454, 201), (389, 593, 201, 988), (615, 389, 988, 597), (597, 988, 883, 212), (988, 201, 551, 883), (201, 454, 351, 551), (454, 935, 1019, 351), (935, 65, 771, 1019), (65, 176, 871, 771), (176, 720, 784, 871), (720, 319, 41, 784), (319, 538, 134, 41), (538, 180, 913, 134), (180, 852, 579, 913), (852, 78, 326, 579), (78, 479, 745, 326), (479, 1017, 739, 745), (1017, 155, 81, 739), (155, 441, 233, 81), (441, 171, 527, 233), (171, 517, 729, 527), (517, 383, 129, 729), (383, 702, 545, 129), (702, 329, 451, 545), (329, 964, 67, 451), (964, 470, 621, 67), (470, 892, 955, 621), (892, 750, 22, 955), (750, 983, 1007, 22), (983, 216, 690, 1007), (216, 580, 182, 690), (580, 305, 494, 182), (305, 410, 692, 494), (410, 765, 789, 692), (692, 789, 69, 691), (494, 692, 691, 877), (182, 494, 877, 98), (690, 182, 98, 450), (1007, 690, 450, 869), (22, 1007, 869, 695), (955, 22, 695, 506), (621, 955, 506, 299), (67, 621, 299, 4), (451, 67, 4, 195), (545, 451, 195, 240), (129, 545, 240, 459), (729, 129, 459, 102), (527, 729, 102, 366), (233, 527, 366, 909), (81, 233, 909, 1006), (739, 81, 1006, 333), (745, 739, 333, 206), (326, 745, 206, 836), (579, 326, 836, 636), (913, 579, 636, 938), (134, 913, 938, 564), (41, 134, 564, 172), (784, 41, 172, 56), (871, 784, 56, 617), (771, 871, 617, 228), (1019, 771, 228, 80), (351, 1019, 80, 476), (551, 351, 476, 660), (883, 551, 660, 813), (212, 883, 813, 380), (380, 813, 455, 632), (813, 660, 876, 455), (660, 476, 661, 876), (476, 80, 769, 661), (80, 228, 493, 769), (228, 617, 36, 493), (617, 56, 198, 36), (56, 172, 370, 198), (172, 564, 907, 370), (564, 938, 567, 907), (938, 636, 428, 567), (636, 836, 491, 428), (836, 206, 108, 491), (206, 333, 796, 108), (333, 1006, 420, 796), (1006, 909, 972, 420), (909, 366, 570, 972), (366, 102, 197, 570), (102, 459, 94, 197), (459, 240, 164, 94), (240, 195, 647, 164), (195, 4, 505, 647), (4, 299, 992, 505), (299, 506, 902, 992), (506, 695, 112, 902), (695, 869, 355, 112), (869, 450, 354, 355), (450, 98, 321, 354), (98, 877, 225, 321), (877, 691, 471, 225), (691, 69, 552, 471), (471, 552, 712, 157), (225, 471, 157, 83), (321, 225, 83, 596), (354, 321, 596, 646), (355, 354, 646, 59), (112, 355, 59, 543), (902, 112, 543, 853), (992, 902, 853, 76), (505, 992, 76, 846), (647, 505, 846, 72), (164, 647, 72, 464), (94, 164, 464, 606), (197, 94, 606, 143), (570, 197, 143, 861), (972, 570, 861, 423), (420, 972, 423, 966), (796, 420, 966, 116), (108, 796, 116, 713), (491, 108, 713, 215), (428, 491, 215, 953), (567, 428, 953, 799), (907, 567, 799, 650), (370, 907, 650, 21), (198, 370, 21, 970), (36, 198, 970, 379), (493, 36, 379, 947), (769, 493, 947, 707), (661, 769, 707, 61), (876, 661, 61, 638), (455, 876, 638, 132), (632, 455, 132, 274), (274, 132, 943, 55), (132, 638, 20, 943), (638, 61, 146, 20), (61, 707, 191, 146), (707, 947, 948, 191), (947, 379, 989, 948), (379, 970, 928, 989), (970, 21, 544, 928), (21, 650, 641, 544), (650, 799, 874, 641), (799, 953, 884, 874), (953, 215, 978, 884), (215, 713, 62, 978), (713, 116, 588, 62), (116, 966, 446, 588), (966, 423, 554, 446), (423, 861, 518, 554), (861, 143, 520, 518), (143, 606, 878, 520), (606, 464, 824, 878), (464, 72, 623, 824), (72, 846, 123, 623), (846, 76, 903, 123), (76, 853, 516, 903), (853, 543, 490, 516), (543, 59, 817, 490), (59, 646, 12, 817), (646, 596, 449, 12), (596, 83, 508, 449), (83, 157, 15, 508), (157, 712, 561, 15), (15, 561, 393, 127), (508, 15, 127, 649), (449, 508, 649, 125), (12, 449, 125, 139), (817, 12, 139, 937), (490, 817, 937, 858), (516, 490, 858, 444), (903, 516, 444, 802), (123, 903, 802, 896), (623, 123, 896, 830), (824, 623, 830, 969), (878, 824, 969, 999), (520, 878, 999, 424), (518, 520, 424, 130), (554, 518, 130, 930), (446, 554, 930, 278), (588, 446, 278, 273), (62, 588, 273, 170), (978, 62, 170, 7), (884, 978, 7, 1022), (874, 884, 1022, 504), (641, 874, 504, 183), (544, 641, 183, 57), (928, 544, 57, 936), (989, 928, 936, 82), (948, 989, 82, 542), (191, 948, 542, 97), (146, 191, 97, 427), (20, 146, 427, 247), (943, 20, 247, 719), (55, 943, 719, 66), (66, 719, 862, 2), (719, 247, 648, 862), (247, 427, 797, 648), (427, 97, 253, 797), (97, 542, 390, 253), (542, 82, 939, 390), (82, 936, 120, 939), (936, 57, 167, 120), (57, 183, 395, 167), (183, 504, 249, 395), (504, 1022, 1004, 249), (1022, 7, 634, 1004), (7, 170, 318, 634), (170, 273, 714, 318), (273, 278, 131, 714), (278, 930, 751, 131), (930, 130, 536, 751), (130, 424, 105, 536), (424, 999, 219, 105), (999, 969, 540, 219), (969, 830, 185, 540), (830, 896, 406, 185), (896, 802, 622, 406), (802, 444, 844, 622), (444, 858, 177, 844), (858, 937, 822, 177), (937, 139, 574, 822), (139, 125, 291, 574), (125, 649, 178, 291), (649, 127, 271, 178), (127, 393, 1009, 271), (271, 1009, 95, 37), (178, 271, 37, 532), (291, 178, 532, 110), (574, 291, 110, 893), (822, 574, 893, 154), (177, 822, 154, 746), (844, 177, 746, 48), (622, 844, 48, 334), (406, 622, 334, 671), (185, 406, 671, 310), (540, 185, 310, 539), (219, 540, 539, 827), (105, 219, 827, 422), (536, 105, 422, 991), (751, 536, 991, 135), (131, 751, 135, 254), (714, 131, 254, 372), (318, 714, 372, 309), (634, 318, 309, 64), (1004, 634, 64, 628), (249, 1004, 628, 851), (395, 249, 851, 754), (167, 395, 754, 923), (120, 167, 923, 3), (939, 120, 3, 448), (390, 939, 448, 84), (253, 390, 84, 128), (797, 253, 128, 25), (648, 797, 25, 655), (862, 648, 655, 592), (2, 862, 592, 962), (962, 592, 250, 312), (592, 655, 469, 250), (655, 25, 845, 469), (25, 128, 258, 845), (128, 84, 376, 258), (84, 448, 286, 376), (448, 3, 914, 286), (3, 923, 472, 914), (923, 754, 867, 472), (754, 851, 716, 867), (851, 628, 594, 716), (628, 64, 270, 594), (64, 309, 487, 270), (309, 372, 835, 487), (372, 254, 317, 835), (254, 135, 440, 317), (135, 991, 301, 440), (991, 422, 630, 301), (422, 827, 1014, 630), (827, 539, 93, 1014), (539, 310, 667, 93), (310, 671, 365, 667), (671, 334, 658, 365), (334, 48, 483, 658), (48, 746, 875, 483), (746, 154, 306, 875), (154, 893, 156, 306), (893, 110, 783, 156), (110, 532, 416, 783), (532, 37, 468, 416), (37, 95, 100, 468), (468, 100, 71, 381), (416, 468, 381, 533), (783, 416, 533, 850), (156, 783, 850, 958), (306, 156, 958, 251), (875, 306, 251, 151), (483, 875, 151, 507), (658, 483, 507, 529), (365, 658, 529, 700), (667, 365, 700, 901), (93, 667, 901, 803), (1014, 93, 803, 568), (630, 1014, 568, 181), (301, 630, 181, 673), (440, 301, 673, 168), (317, 440, 168, 894), (835, 317, 894, 670), (487, 835, 670, 28), (270, 487, 28, 189), (594, 270, 189, 259), (716, 594, 259, 289), (867, 716, 289, 241), (472, 867, 241, 307), (914, 472, 307, 556), (286, 914, 556, 501), (376, 286, 501, 467), (258, 376, 467, 447), (845, 258, 447, 559), (469, 845, 559, 776), (250, 469, 776, 683), (312, 250, 683, 602), (602, 683, 99, 388), (683, 776, 137, 99), (776, 559, 320, 137), (559, 447, 531, 320), (447, 467, 984, 531), (467, 501, 385, 984), (501, 556, 777, 385), (556, 307, 304, 777), (307, 241, 303, 304), (241, 289, 40, 303), (289, 259, 204, 40), (259, 189, 133, 204), (189, 28, 823, 133), (28, 670, 881, 823), (670, 894, 993, 881), (894, 168, 51, 993), (168, 673, 502, 51), (673, 181, 391, 502), (181, 568, 208, 391), (568, 803, 838, 208), (803, 901, 1002, 838), (901, 700, 859, 1002), (700, 529, 463, 859), (529, 507, 1023, 463), (507, 151, 349, 1023), (151, 251, 218, 349), (251, 958, 736, 218), (958, 850, 341, 736), (850, 533, 284, 341), (533, 381, 601, 284), (381, 71, 43, 601), (601, 43, 998, 431), (284, 601, 431, 256), (341, 284, 256, 854), (736, 341, 854, 234), (218, 736, 234, 922), (349, 218, 922, 19), (1023, 349, 19, 148), (463, 1023, 148, 814), (859, 463, 814, 205), (1002, 859, 205, 885), (838, 1002, 885, 437), (208, 838, 437, 1010), (391, 208, 1010, 32), (502, 391, 32, 252), (51, 502, 252, 231), (993, 51, 231, 457), (881, 993, 457, 5), (823, 881, 5, 933), (133, 823, 933, 13), (204, 133, 13, 974), (40, 204, 974, 425), (303, 40, 425, 608), (304, 303, 608, 890), (777, 304, 890, 193), (385, 777, 193, 348), (984, 385, 348, 1), (531, 984, 1, 400), (320, 531, 400, 548), (137, 320, 548, 52), (99, 137, 52, 891), (388, 99, 891, 916), (916, 891, 122, 801), (891, 52, 336, 122), (52, 548, 698, 336), (548, 400, 152, 698), (400, 1, 926, 152), (1, 348, 265, 926), (348, 193, 124, 265), (193, 890, 899, 124), (890, 608, 866, 899), (608, 425, 140, 866), (425, 974, 213, 140), (974, 13, 283, 213), (13, 933, 760, 283), (933, 5, 954, 760), (5, 457, 808, 954), (457, 231, 682, 808), (231, 252, 728, 682), (252, 32, 302, 728), (32, 1010, 473, 302), (1010, 437, 343, 473), (437, 885, 91, 343), (885, 205, 513, 91), (205, 814, 968, 513), (814, 148, 243, 968), (148, 19, 414, 243), (19, 922, 986, 414), (922, 234, 828, 986), (234, 854, 558, 828), (854, 256, 484, 558), (256, 431, 995, 484), (431, 998, 726, 995), (995, 726, 581, 282), (484, 995, 282, 458), (558, 484, 458, 829), (828, 558, 829, 840), (986, 828, 840, 232), (414, 986, 232, 979), (243, 414, 979, 374), (968, 243, 374, 287), (513, 968, 287, 934), (91, 513, 934, 87), (343, 91, 87, 872), (473, 343, 872, 788), (302, 473, 788, 569), (728, 302, 569, 466), (682, 728, 466, 227), (808, 682, 227, 109), (954, 808, 109, 488), (760, 954, 488, 781), (283, 760, 781, 429), (213, 283, 429, 681), (140, 213, 681, 54), (866, 140, 54, 612), (899, 866, 612, 407), (124, 899, 407, 910), (265, 124, 910, 42), (926, 265, 42, 521), (152, 926, 521, 511), (698, 152, 511, 587), (336, 698, 587, 340), (122, 336, 340, 113), (801, 122, 113, 63), (63, 113, 733, 492), (113, 340, 27, 733), (340, 587, 475, 27), (587, 511, 512, 475), (511, 521, 292, 512), (521, 42, 669, 292), (42, 910, 264, 669), (910, 407, 821, 264), (407, 612, 60, 821), (612, 54, 486, 60), (54, 681, 705, 486), (681, 429, 604, 705), (429, 781, 905, 604), (781, 488, 342, 905), (488, 109, 839, 342), (109, 227, 269, 839), (227, 466, 724, 269), (466, 569, 308, 724), (569, 788, 566, 308), (788, 872, 696, 566), (872, 87, 73, 696), (87, 934, 778, 73), (934, 287, 411, 778), (287, 374, 238, 411), (374, 979, 793, 238), (979, 232, 709, 793), (232, 840, 211, 709), (840, 829, 625, 211), (829, 458, 192, 625), (458, 282, 31, 192), (282, 581, 718, 31), (31, 718, 357, 239), (192, 31, 239, 392), (625, 192, 392, 418), (211, 625, 418, 359), (709, 211, 359, 104), (793, 709, 104, 791), (238, 793, 791, 237), (411, 238, 237, 165), (778, 411, 165, 200), (73, 778, 200, 221), (696, 73, 221, 11), (566, 696, 11, 353), (308, 566, 353, 959), (724, 308, 959, 514), (269, 724, 514, 996), (839, 269, 996, 387), (342, 839, 387, 364), (905, 342, 364, 489), (604, 905, 489, 413), (705, 604, 413, 174), (486, 705, 174, 145), (60, 486, 145, 16), (821, 60, 16, 86), (264, 821, 86, 706), (669, 264, 706, 236), (292, 669, 236, 33), (512, 292, 33, 255), (475, 512, 255, 710), (27, 475, 710, 950), (733, 27, 950, 147), (492, 733, 147, 77), (77, 147, 121, 759), (147, 950, 92, 121), (950, 710, 906, 92), (710, 255, 404, 906), (255, 33, 202, 404), (33, 236, 323, 202), (236, 706, 495, 323), (706, 86, 481, 495), (86, 16, 732, 481), (16, 145, 497, 732), (145, 174, 773, 497), (174, 413, 161, 773), (413, 489, 325, 161), (489, 364, 6, 325), (364, 387, 17, 6), (387, 996, 576, 17), (996, 514, 503, 576), (514, 959, 209, 503), (959, 353, 267, 209), (353, 11, 199, 267), (11, 221, 396, 199), (221, 200, 598, 396), (200, 165, 613, 598), (165, 237, 224, 613), (237, 791, 315, 224), (791, 104, 331, 315), (104, 359, 188, 331), (359, 418, 226, 188), (418, 392, 347, 226), (392, 239, 678, 347), (239, 357, 474, 678), (678, 474, 368, 524), (347, 678, 524, 927), (226, 347, 927, 547), (188, 226, 547, 442), (331, 188, 442, 117), (315, 331, 117, 50), (224, 315, 50, 439), (613, 224, 439, 832), (598, 613, 832, 963), (396, 598, 963, 230), (199, 396, 230, 403), (267, 199, 403, 703), (209, 267, 703, 701), (503, 209, 701, 704), (576, 503, 704, 560), (17, 576, 560, 382), (6, 17, 382, 643), (325, 6, 643, 277), (161, 325, 277, 980), (773, 161, 980, 727), (497, 773, 727, 220), (732, 497, 220, 39), (481, 732, 39, 865), (495, 481, 865, 85), (323, 495, 85, 103), (202, 323, 103, 106), (404, 202, 106, 965), (906, 404, 965, 656), (92, 906, 656, 740), (121, 92, 740, 665), (759, 121, 665, 344), (344, 665, 614, 659), (665, 740, 74, 614), (740, 656, 462, 74), (656, 965, 825, 462), (965, 106, 375, 825), (106, 103, 245, 375), (103, 85, 300, 245), (85, 865, 919, 300), (865, 39, 537, 919), (39, 220, 880, 537), (220, 727, 339, 880), (727, 980, 377, 339), (980, 277, 640, 377), (277, 643, 908, 640), (643, 382, 708, 908), (382, 560, 10, 708), (560, 704, 397, 10), (704, 701, 663, 397), (701, 703, 600, 663), (703, 403, 798, 600), (403, 230, 764, 798), (230, 963, 863, 764), (963, 832, 680, 863), (832, 439, 752, 680), (439, 50, 313, 752), (50, 117, 738, 313), (117, 442, 314, 738), (442, 547, 573, 314), (547, 927, 849, 573), (927, 524, 975, 849), (524, 368, 607, 975), (975, 607, 525, 316), (849, 975, 316, 419), (573, 849, 419, 841), (314, 573, 841, 555), (738, 314, 555, 509), (313, 738, 509, 207), (752, 313, 207, 756), (680, 752, 756, 438), (863, 680, 438, 53), (764, 863, 53, 629), (798, 764, 629, 982), (600, 798, 982, 685), (663, 600, 685, 335), (397, 663, 335, 268), (10, 397, 268, 897), (708, 10, 897, 653), (908, 708, 653, 118), (640, 908, 118, 609), (377, 640, 609, 626), (339, 377, 626, 644), (880, 339, 644, 697), (537, 880, 697, 873), (919, 537, 873, 654), (300, 919, 654, 528), (245, 300, 528, 114), (375, 245, 114, 281), (825, 375, 281, 688), (462, 825, 688, 689), (74, 462, 689, 940), (614, 74, 940, 248), (248, 0, 659, 614), (0, 248, 774, 498), (248, 940, 173, 774), (940, 689, 768, 173), (689, 688, 362, 768), (688, 281, 150, 362), (281, 114, 159, 150), (114, 528, 557, 159), (528, 654, 523, 557), (654, 873, 456, 523), (873, 697, 285, 456), (697, 644, 951, 285), (644, 626, 730, 951), (626, 609, 605, 730), (609, 118, 166, 605), (118, 653, 795, 166), (653, 897, 417, 795), (897, 268, 34, 417), (268, 335, 1016, 34), (335, 685, 620, 1016), (685, 982, 30, 620), (982, 629, 743, 30), (629, 53, 203, 743), (53, 438, 546, 203), (438, 756, 786, 546), (756, 207, 589, 786), (207, 509, 723, 589), (509, 555, 452, 723), (555, 841, 412, 452), (841, 419, 929, 412), (419, 316, 686, 929), (316, 525, 399, 686), (686, 399, 8, 904), (929, 686, 904, 276), (412, 929, 276, 519), (452, 412, 519, 345), (723, 452, 345, 296), (589, 723, 296, 911), (786, 589, 911, 642), (546, 786, 642, 402), (203, 546, 402, 515), (743, 203, 515, 68), (30, 743, 68, 994), (620, 30, 994, 136), (1016, 620, 136, 945), (34, 1016, 945, 870), (417, 34, 870, 346), (795, 417, 346, 624), (166, 795, 624, 426), (605, 166, 426, 373), (730, 605, 373, 888), (951, 730, 888, 631), (285, 951, 631, 744), (456, 285, 744, 549), (523, 456, 549, 960), (557, 523, 960, 886), (159, 557, 886, 46), (150, 159, 46, 196), (362, 150, 196, 356), (768, 362, 356, 163), (173, 768, 163, 460), (774, 173, 460, 585), (498, 774, 585, 430), (430, 585, 603, 687), (585, 460, 184, 603), (460, 163, 586, 184), (163, 356, 790, 586), (356, 196, 942, 790), (196, 46, 753, 942), (46, 886, 44, 753), (886, 960, 187, 44), (960, 549, 652, 187), (549, 744, 806, 652), (744, 631, 748, 806), (631, 888, 298, 748), (888, 373, 595, 298), (373, 426, 1020, 595), (426, 624, 882, 1020), (624, 346, 856, 882), (346, 870, 731, 856), (870, 945, 672, 731), (945, 136, 214, 672), (136, 994, 860, 214), (994, 68, 526, 860), (68, 515, 987, 526), (515, 402, 590, 987), (402, 642, 260, 590), (642, 911, 18, 260), (911, 296, 864, 18), (296, 345, 582, 864), (345, 519, 1021, 582), (519, 276, 971, 1021), (276, 904, 747, 971), (904, 8, 679, 747), (747, 679, 47, 142), (971, 747, 142, 618), (1021, 971, 618, 322), (582, 1021, 322, 985), (864, 582, 985, 780), (18, 864, 780, 361), (260, 18, 361, 1000), (590, 260, 1000, 725), (987, 590, 725, 956), (526, 987, 956, 721), (860, 526, 721, 324), (214, 860, 324, 350), (672, 214, 350, 949), (731, 672, 949, 889), (856, 731, 889, 179), (882, 856, 179, 637), (1020, 882, 637, 337), (595, 1020, 337, 932), (298, 595, 932, 973), (748, 298, 973, 763), (806, 748, 763, 785), (652, 806, 785, 288), (187, 652, 288, 676), (44, 187, 676, 169), (753, 44, 169, 912), (942, 753, 912, 818), (790, 942, 818, 770), (586, 790, 770, 107), (184, 586, 107, 925), (603, 184, 925, 722), (687, 603, 722, 737), (737, 722, 918, 816), (722, 925, 772, 918), (925, 107, 541, 772), (107, 770, 119, 541), (770, 818, 432, 119), (818, 912, 815, 432), (912, 169, 327, 815), (169, 676, 651, 327), (676, 288, 550, 651), (288, 785, 338, 550), (785, 763, 89, 338), (763, 973, 616, 89), (973, 932, 369, 616), (932, 337, 9, 369), (337, 637, 384, 9), (637, 179, 496, 384), (179, 889, 433, 496), (889, 949, 834, 433), (949, 350, 408, 834), (350, 324, 38, 408), (324, 721, 800, 38), (721, 956, 394, 800), (956, 725, 662, 394), (725, 1000, 758, 662), (1000, 361, 879, 758), (361, 780, 990, 879), (780, 985, 1013, 990), (985, 322, 717, 1013), (322, 618, 499, 717), (618, 142, 812, 499), (142, 47, 805, 812), (812, 805, 367, 477), (499, 812, 477, 572), (717, 499, 572, 295), (1013, 717, 295, 804), (990, 1013, 804, 847), (879, 990, 847, 674), (758, 879, 674, 761), (662, 758, 761, 262), (394, 662, 262, 35), (800, 394, 35, 633), (38, 800, 633, 535), (408, 38, 535, 435), (834, 408, 435, 263), (433, 834, 263, 352), (496, 433, 352, 443), (384, 496, 443, 26), (9, 384, 26, 223), (369, 9, 223, 767), (616, 369, 767, 809), (89, 616, 809, 175), (338, 89, 175, 29), (550, 338, 29, 924), (651, 550, 924, 843), (327, 651, 843, 1005), (815, 327, 1005, 332), (432, 815, 332, 742), (119, 432, 742, 279), (541, 119, 279, 1003), (772, 541, 1003, 386), (918, 772, 386, 807), (816, 918, 807, 126), (126, 807, 500, 711), (807, 386, 194, 500), (386, 1003, 162, 194), (1003, 279, 242, 162), (279, 742, 293, 242), (742, 332, 766, 293), (332, 1005, 610, 766), (1005, 843, 762, 610), (843, 924, 563, 762), (924, 29, 272, 563), (29, 175, 794, 272), (175, 809, 921, 794), (809, 767, 90, 921), (767, 223, 749, 90), (223, 26, 855, 749), (26, 443, 401, 855), (443, 352, 480, 401), (352, 263, 436, 480), (263, 435, 190, 436), (435, 535, 217, 190), (535, 633, 635, 217), (633, 35, 1018, 635), (35, 262, 837, 1018), (262, 761, 275, 837), (761, 674, 782, 275), (674, 847, 915, 782), (847, 804, 24, 915), (804, 295, 96, 24), (295, 572, 848, 96), (572, 477, 757, 848), (477, 367, 941, 757), (757, 941, 75, 58), (848, 757, 58, 14), (96, 848, 14, 645), (24, 96, 645, 210), (915, 24, 210, 944), (782, 915, 944, 478), (275, 782, 478, 290), (837, 275, 290, 997), (1018, 837, 997, 900), (635, 1018, 900, 266), (217, 635, 266, 699), (190, 217, 699, 575), (436, 190, 575, 398), (480, 436, 398, 895), (401, 480, 895, 111), (855, 401, 111, 222), (749, 855, 222, 811), (90, 749, 811, 619), (921, 90, 619, 694), (794, 921, 694, 522), (272, 794, 522, 246), (563, 272, 246, 898), (762, 563, 898, 358), (610, 762, 358, 141), (766, 610, 141, 967), (293, 766, 967, 415), (242, 293, 415, 842), (162, 242, 842, 363), (194, 162, 363, 578), (500, 194, 578, 831), (711, 500, 831, 553), (553, 831, 485, 257), (831, 578, 421, 485), (578, 363, 1008, 421), (363, 842, 976, 1008), (842, 415, 677, 976), (415, 967, 787, 677), (967, 141, 571, 787), (141, 358, 734, 571), (358, 898, 957, 734), (898, 246, 88, 957), (246, 522, 819, 88), (522, 694, 378, 819), (694, 619, 49, 378), (619, 811, 186, 49), (811, 222, 465, 186), (222, 111, 981, 465), (111, 895, 826, 981), (895, 398, 1015, 826), (398, 575, 668, 1015), (575, 699, 961, 668), (699, 266, 887, 961), (266, 900, 952, 887), (900, 997, 445, 952), (997, 290, 779, 445), (290, 478, 775, 779), (478, 944, 328, 775), (944, 210, 583, 328), (210, 645, 715, 583), (645, 14, 857, 715), (14, 58, 820, 857), (58, 75, 115, 820)])
me_grid.materials.append(mat_material_001)
me_grid.use_remesh_preserve_volume = False
me_grid.use_remesh_preserve_attributes = False
me_grid.use_mirror_vertex_groups = False
me_grid.update()

# ---- objects
ob_grid = bpy.data.objects.new('Grid', me_grid)
ob_lamp = bpy.data.objects.new('Lamp', light_spot)
ob_camera = bpy.data.objects.new('Camera', cam_camera)

# ---- transforms, parenting, visibility, modifiers, constraints
ob_grid.location = (0.0, 0.0, -2.98e-08)
ob_grid.scale = (20.0, 20.0, 20.0)
ob_grid.lock_rotations_4d = False
ob_grid.empty_display_type = 'ARROWS'
ob_grid.lineart.crease_threshold = 0.0
ob_lamp.location = (4.076, 1.005, 5.904)
ob_lamp.rotation_euler = (0.6503, 0.05522, 1.866)
ob_lamp.lock_rotations_4d = False
ob_lamp.empty_display_type = 'ARROWS'
ob_lamp.color = (0.0, 0.0, 0.0, 0.0)
ob_lamp.lineart.crease_threshold = 0.0
ob_camera.location = (7.481, -6.508, 5.344)
ob_camera.rotation_euler = (1.109, 0.01082, 0.8149)
ob_camera.lock_rotations_4d = False
ob_camera.empty_display_type = 'ARROWS'
ob_camera.color = (0.0, 0.0, 0.0, 0.0)
ob_camera.display_type = 'WIRE'
ob_camera.lineart.crease_threshold = 0.0

# ---- collection membership
col_collection_1.objects.link(ob_grid)
col_collection_1.objects.link(ob_lamp)
col_collection_1.objects.link(ob_camera)

# ---- scene / render settings (as saved in the file)
scene.camera = ob_camera
scene.frame_start = 1; scene.frame_end = 250; scene.frame_set(1)
scene.render.engine = 'BLENDER_EEVEE_NEXT'
scene.render.image_settings.file_format = 'JPEG'
scene.render.image_settings.color_mode = 'RGB'
scene.render.image_settings.compression = 90
scene.render.resolution_x = 800
scene.render.resolution_y = 600
scene.render.pixel_aspect_x = 100.0
scene.render.pixel_aspect_y = 100.0
scene.render.fps = 25
scene.render.dither_intensity = 0.0
scene.render.use_compositing = False
scene.render.use_sequencer = False
scene.render.bake_margin = 2
scene.render.bake_bias = 0.0
scene.render.use_stamp_time = False
scene.render.use_stamp_date = False
scene.render.use_stamp_frame = False
scene.render.use_stamp_camera = False
scene.render.use_stamp_scene = False
scene.render.use_stamp_filename = False
scene.render.use_stamp_render_time = False
scene.render.stamp_font_size = 0
scene.cycles.use_denoising = False
scene.cycles.samples = 10
scene.cycles.sampling_pattern = 'TABULATED_SOBOL'
scene.cycles.light_sampling_threshold = 0.0
scene.cycles.use_adaptive_sampling = False
scene.cycles.use_light_tree = False
scene.cycles.blur_glossy = 0.0
scene.cycles.volume_bounces = 1
scene.cycles.pixel_filter_type = 'GAUSSIAN'
scene.cycles.sample_clamp_indirect = 0.0
scene.view_settings.view_transform = 'Raw'
bpy.context.view_layer.update()
